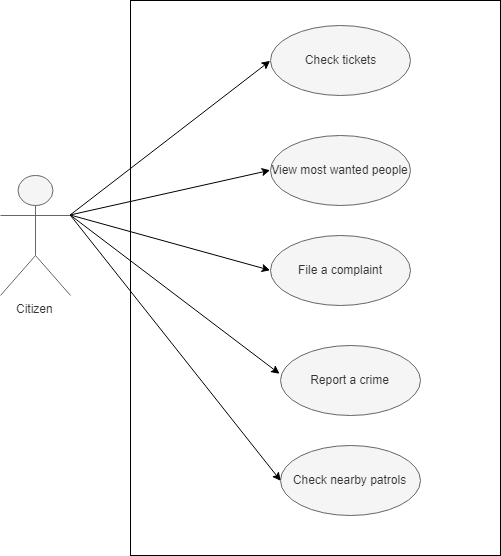

The diagram above was exported from draw.io. Its source (the exported page's mxGraphModel, read from the mxfile embedded in the PNG):
<mxGraphModel dx="1188" dy="647" grid="1" gridSize="10" guides="1" tooltips="1" connect="1" arrows="1" fold="1" page="1" pageScale="1" pageWidth="850" pageHeight="1100" math="0" shadow="0">
  <root>
    <mxCell id="0" />
    <mxCell id="1" parent="0" />
    <mxCell id="jN6o3W4gFv5o8yOmIZkt-8" value="" style="rounded=0;whiteSpace=wrap;html=1;" vertex="1" parent="1">
      <mxGeometry x="230" y="55" width="370" height="555" as="geometry" />
    </mxCell>
    <mxCell id="QVsmNH_Bd17jOQ9UzeGP-1" value="Citizen&lt;br&gt;" style="shape=umlActor;verticalLabelPosition=bottom;labelBackgroundColor=#ffffff;verticalAlign=top;html=1;fillColor=#f5f5f5;strokeColor=#666666;fontColor=#333333;" parent="1" vertex="1">
      <mxGeometry x="100" y="230" width="70" height="120" as="geometry" />
    </mxCell>
    <mxCell id="QVsmNH_Bd17jOQ9UzeGP-20" value="Check tickets" style="ellipse;whiteSpace=wrap;html=1;fillColor=#f5f5f5;strokeColor=#666666;fontColor=#333333;" parent="1" vertex="1">
      <mxGeometry x="370" y="80" width="140" height="70" as="geometry" />
    </mxCell>
    <mxCell id="QVsmNH_Bd17jOQ9UzeGP-33" value="View most wanted people" style="ellipse;whiteSpace=wrap;html=1;fillColor=#f5f5f5;strokeColor=#666666;fontColor=#333333;" parent="1" vertex="1">
      <mxGeometry x="370" y="190" width="140" height="70" as="geometry" />
    </mxCell>
    <mxCell id="QVsmNH_Bd17jOQ9UzeGP-37" value="File a complaint" style="ellipse;whiteSpace=wrap;html=1;fillColor=#f5f5f5;strokeColor=#666666;fontColor=#333333;" parent="1" vertex="1">
      <mxGeometry x="370" y="290" width="140" height="70" as="geometry" />
    </mxCell>
    <mxCell id="QVsmNH_Bd17jOQ9UzeGP-43" value="Report a crime" style="ellipse;whiteSpace=wrap;html=1;fillColor=#f5f5f5;strokeColor=#666666;fontColor=#333333;" parent="1" vertex="1">
      <mxGeometry x="380" y="400" width="140" height="70" as="geometry" />
    </mxCell>
    <mxCell id="QVsmNH_Bd17jOQ9UzeGP-45" value="Check nearby patrols" style="ellipse;whiteSpace=wrap;html=1;fillColor=#f5f5f5;strokeColor=#666666;fontColor=#333333;" parent="1" vertex="1">
      <mxGeometry x="380" y="500" width="140" height="70" as="geometry" />
    </mxCell>
    <mxCell id="jN6o3W4gFv5o8yOmIZkt-1" value="" style="endArrow=classic;html=1;entryX=0;entryY=0.5;entryDx=0;entryDy=0;exitX=1;exitY=0.3333333333333333;exitDx=0;exitDy=0;exitPerimeter=0;" edge="1" parent="1" source="QVsmNH_Bd17jOQ9UzeGP-1" target="QVsmNH_Bd17jOQ9UzeGP-20">
      <mxGeometry width="50" height="50" relative="1" as="geometry">
        <mxPoint x="200" y="280" as="sourcePoint" />
        <mxPoint x="250" y="230" as="targetPoint" />
      </mxGeometry>
    </mxCell>
    <mxCell id="jN6o3W4gFv5o8yOmIZkt-2" value="" style="endArrow=classic;html=1;entryX=0;entryY=0.5;entryDx=0;entryDy=0;exitX=1;exitY=0.3333333333333333;exitDx=0;exitDy=0;exitPerimeter=0;" edge="1" parent="1" source="QVsmNH_Bd17jOQ9UzeGP-1" target="QVsmNH_Bd17jOQ9UzeGP-33">
      <mxGeometry width="50" height="50" relative="1" as="geometry">
        <mxPoint x="240" y="320" as="sourcePoint" />
        <mxPoint x="290" y="270" as="targetPoint" />
      </mxGeometry>
    </mxCell>
    <mxCell id="jN6o3W4gFv5o8yOmIZkt-4" value="" style="endArrow=classic;html=1;entryX=0;entryY=0.5;entryDx=0;entryDy=0;exitX=1;exitY=0.3333333333333333;exitDx=0;exitDy=0;exitPerimeter=0;" edge="1" parent="1" source="QVsmNH_Bd17jOQ9UzeGP-1" target="QVsmNH_Bd17jOQ9UzeGP-37">
      <mxGeometry width="50" height="50" relative="1" as="geometry">
        <mxPoint x="180" y="280" as="sourcePoint" />
        <mxPoint x="380" y="235" as="targetPoint" />
      </mxGeometry>
    </mxCell>
    <mxCell id="jN6o3W4gFv5o8yOmIZkt-5" value="" style="endArrow=classic;html=1;entryX=-0.003;entryY=0.409;entryDx=0;entryDy=0;exitX=1;exitY=0.3333333333333333;exitDx=0;exitDy=0;exitPerimeter=0;entryPerimeter=0;" edge="1" parent="1" source="QVsmNH_Bd17jOQ9UzeGP-1" target="QVsmNH_Bd17jOQ9UzeGP-43">
      <mxGeometry width="50" height="50" relative="1" as="geometry">
        <mxPoint x="180" y="280" as="sourcePoint" />
        <mxPoint x="380" y="335" as="targetPoint" />
      </mxGeometry>
    </mxCell>
    <mxCell id="jN6o3W4gFv5o8yOmIZkt-6" value="" style="endArrow=classic;html=1;entryX=0;entryY=0.5;entryDx=0;entryDy=0;exitX=1;exitY=0.3333333333333333;exitDx=0;exitDy=0;exitPerimeter=0;" edge="1" parent="1" source="QVsmNH_Bd17jOQ9UzeGP-1" target="QVsmNH_Bd17jOQ9UzeGP-45">
      <mxGeometry width="50" height="50" relative="1" as="geometry">
        <mxPoint x="190" y="290" as="sourcePoint" />
        <mxPoint x="390" y="345" as="targetPoint" />
      </mxGeometry>
    </mxCell>
  </root>
</mxGraphModel>